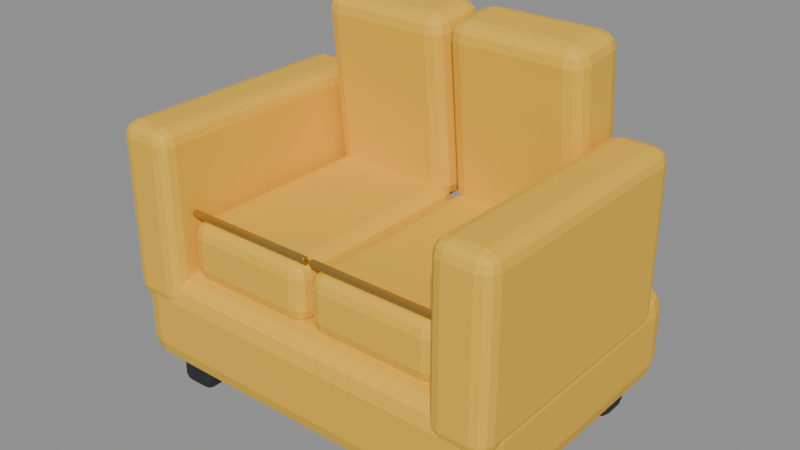 # Source: best.blend  (saved by Blender 5.2.45; exported with 4.5.12 LTS)
import bpy
from mathutils import Matrix  # noqa: F401  (used for matrix-valued properties, if any)

bpy.ops.wm.read_factory_settings(use_empty=True)
scene = bpy.context.scene
scene.name = 'Scene'

# ---- materials (node trees are filled in below, after node groups)
mat_yellow = bpy.data.materials.new('yellow')
mat_yellow.diffuse_color = (0.8632, 0.5029, 0.0356, 1.0)
mat_dark = bpy.data.materials.new('dark')
mat_dark.diffuse_color = (0.01444, 0.02122, 0.02217, 1.0)
mat_gold = bpy.data.materials.new('gold')
mat_gold.diffuse_color = (0.521, 0.3095, 0.07036, 1.0)

# ---- material node trees
mat_yellow.use_nodes = True; mat_yellow.node_tree.nodes.clear()
_N = mat_yellow.node_tree.nodes; _L = mat_yellow.node_tree.links
n0 = _N.new('ShaderNodeBsdfPrincipled'); n0.name = 'Principled BSDF'; n0.location = (-200, 100)
n0.inputs[0].default_value = (0.8632, 0.5029, 0.0356, 1.0)
n0.inputs[2].default_value = 0.65
n0.inputs[10].default_value = 0.005
n1 = _N.new('ShaderNodeOutputMaterial'); n1.name = 'Material Output'; n1.location = (200, 100)
_L.new(n0.outputs[0], n1.inputs[0])
n1.is_active_output = True
mat_dark.use_nodes = True; mat_dark.node_tree.nodes.clear()
_N = mat_dark.node_tree.nodes; _L = mat_dark.node_tree.links
n0 = _N.new('ShaderNodeBsdfPrincipled'); n0.name = 'Principled BSDF'; n0.location = (-200, 100)
n0.inputs[0].default_value = (0.01444, 0.02122, 0.02217, 1.0)
n0.inputs[2].default_value = 0.65
n0.inputs[10].default_value = 0.005
n1 = _N.new('ShaderNodeOutputMaterial'); n1.name = 'Material Output'; n1.location = (200, 100)
_L.new(n0.outputs[0], n1.inputs[0])
n1.is_active_output = True
mat_gold.use_nodes = True; mat_gold.node_tree.nodes.clear()
_N = mat_gold.node_tree.nodes; _L = mat_gold.node_tree.links
n0 = _N.new('ShaderNodeBsdfPrincipled'); n0.name = 'Principled BSDF'; n0.location = (-200, 100)
n0.inputs[0].default_value = (0.521, 0.3095, 0.07036, 1.0)
n0.inputs[1].default_value = 0.72
n0.inputs[2].default_value = 0.28
n0.inputs[10].default_value = 0.005
n1 = _N.new('ShaderNodeOutputMaterial'); n1.name = 'Material Output'; n1.location = (200, 100)
_L.new(n0.outputs[0], n1.inputs[0])
n1.is_active_output = True

# ---- meshes
me_cube = bpy.data.meshes.new('Cube')
me_cube.from_pydata([(-0.625, -0.45, -0.16), (-0.625, -0.45, 0.16), (-0.625, 0.45, -0.16), (-0.625, 0.45, 0.16), (0.625, -0.45, -0.16), (0.625, -0.45, 0.16), (0.625, 0.45, -0.16), (0.625, 0.45, 0.16)], [], [(0, 1, 3, 2), (2, 3, 7, 6), (6, 7, 5, 4), (4, 5, 1, 0), (2, 6, 4, 0), (7, 3, 1, 5)])
_uv = me_cube.uv_layers.new(name='UVMap')
_uv.uv.foreach_set('vector', [0.375, 0.0, 0.625, 0.0, 0.625, 0.25, 0.375, 0.25, 0.375, 0.25, 0.625, 0.25, 0.625, 0.5, 0.375, 0.5, 0.375, 0.5, 0.625, 0.5, 0.625, 0.75, 0.375, 0.75, 0.375, 0.75, 0.625, 0.75, 0.625, 1.0, 0.375, 1.0, 0.125, 0.5, 0.375, 0.5, 0.375, 0.75, 0.125, 0.75, 0.625, 0.5, 0.875, 0.5, 0.875, 0.75, 0.625, 0.75])
me_cube.materials.append(mat_yellow)
me_cube.update()
me_cube_001 = bpy.data.meshes.new('Cube.001')
me_cube_001.from_pydata([(-0.06, -0.06, -0.075), (-0.06, -0.06, 0.075), (-0.06, 0.06, -0.075), (-0.06, 0.06, 0.075), (0.06, -0.06, -0.075), (0.06, -0.06, 0.075), (0.06, 0.06, -0.075), (0.06, 0.06, 0.075)], [], [(0, 1, 3, 2), (2, 3, 7, 6), (6, 7, 5, 4), (4, 5, 1, 0), (2, 6, 4, 0), (7, 3, 1, 5)])
_uv = me_cube_001.uv_layers.new(name='UVMap')
_uv.uv.foreach_set('vector', [0.375, 0.0, 0.625, 0.0, 0.625, 0.25, 0.375, 0.25, 0.375, 0.25, 0.625, 0.25, 0.625, 0.5, 0.375, 0.5, 0.375, 0.5, 0.625, 0.5, 0.625, 0.75, 0.375, 0.75, 0.375, 0.75, 0.625, 0.75, 0.625, 1.0, 0.375, 1.0, 0.125, 0.5, 0.375, 0.5, 0.375, 0.75, 0.125, 0.75, 0.625, 0.5, 0.875, 0.5, 0.875, 0.75, 0.625, 0.75])
me_cube_001.materials.append(mat_dark)
me_cube_001.update()
me_cube_002 = bpy.data.meshes.new('Cube.002')
me_cube_002.from_pydata([(-0.06, -0.06, -0.075), (-0.06, -0.06, 0.075), (-0.06, 0.06, -0.075), (-0.06, 0.06, 0.075), (0.06, -0.06, -0.075), (0.06, -0.06, 0.075), (0.06, 0.06, -0.075), (0.06, 0.06, 0.075)], [], [(0, 1, 3, 2), (2, 3, 7, 6), (6, 7, 5, 4), (4, 5, 1, 0), (2, 6, 4, 0), (7, 3, 1, 5)])
_uv = me_cube_002.uv_layers.new(name='UVMap')
_uv.uv.foreach_set('vector', [0.375, 0.0, 0.625, 0.0, 0.625, 0.25, 0.375, 0.25, 0.375, 0.25, 0.625, 0.25, 0.625, 0.5, 0.375, 0.5, 0.375, 0.5, 0.625, 0.5, 0.625, 0.75, 0.375, 0.75, 0.375, 0.75, 0.625, 0.75, 0.625, 1.0, 0.375, 1.0, 0.125, 0.5, 0.375, 0.5, 0.375, 0.75, 0.125, 0.75, 0.625, 0.5, 0.875, 0.5, 0.875, 0.75, 0.625, 0.75])
me_cube_002.materials.append(mat_dark)
me_cube_002.update()
me_cube_003 = bpy.data.meshes.new('Cube.003')
me_cube_003.from_pydata([(-0.06, -0.06, -0.075), (-0.06, -0.06, 0.075), (-0.06, 0.06, -0.075), (-0.06, 0.06, 0.075), (0.06, -0.06, -0.075), (0.06, -0.06, 0.075), (0.06, 0.06, -0.075), (0.06, 0.06, 0.075)], [], [(0, 1, 3, 2), (2, 3, 7, 6), (6, 7, 5, 4), (4, 5, 1, 0), (2, 6, 4, 0), (7, 3, 1, 5)])
_uv = me_cube_003.uv_layers.new(name='UVMap')
_uv.uv.foreach_set('vector', [0.375, 0.0, 0.625, 0.0, 0.625, 0.25, 0.375, 0.25, 0.375, 0.25, 0.625, 0.25, 0.625, 0.5, 0.375, 0.5, 0.375, 0.5, 0.625, 0.5, 0.625, 0.75, 0.375, 0.75, 0.375, 0.75, 0.625, 0.75, 0.625, 1.0, 0.375, 1.0, 0.125, 0.5, 0.375, 0.5, 0.375, 0.75, 0.125, 0.75, 0.625, 0.5, 0.875, 0.5, 0.875, 0.75, 0.625, 0.75])
me_cube_003.materials.append(mat_dark)
me_cube_003.update()
me_cube_004 = bpy.data.meshes.new('Cube.004')
me_cube_004.from_pydata([(-0.06, -0.06, -0.075), (-0.06, -0.06, 0.075), (-0.06, 0.06, -0.075), (-0.06, 0.06, 0.075), (0.06, -0.06, -0.075), (0.06, -0.06, 0.075), (0.06, 0.06, -0.075), (0.06, 0.06, 0.075)], [], [(0, 1, 3, 2), (2, 3, 7, 6), (6, 7, 5, 4), (4, 5, 1, 0), (2, 6, 4, 0), (7, 3, 1, 5)])
_uv = me_cube_004.uv_layers.new(name='UVMap')
_uv.uv.foreach_set('vector', [0.375, 0.0, 0.625, 0.0, 0.625, 0.25, 0.375, 0.25, 0.375, 0.25, 0.625, 0.25, 0.625, 0.5, 0.375, 0.5, 0.375, 0.5, 0.625, 0.5, 0.625, 0.75, 0.375, 0.75, 0.375, 0.75, 0.625, 0.75, 0.625, 1.0, 0.375, 1.0, 0.125, 0.5, 0.375, 0.5, 0.375, 0.75, 0.125, 0.75, 0.625, 0.5, 0.875, 0.5, 0.875, 0.75, 0.625, 0.75])
me_cube_004.materials.append(mat_dark)
me_cube_004.update()
me_cube_005 = bpy.data.meshes.new('Cube.005')
me_cube_005.from_pydata([(-0.215, -0.335, -0.095), (-0.215, -0.335, 0.095), (-0.215, 0.335, -0.095), (-0.215, 0.335, 0.095), (0.215, -0.335, -0.095), (0.215, -0.335, 0.095), (0.215, 0.335, -0.095), (0.215, 0.335, 0.095)], [], [(0, 1, 3, 2), (2, 3, 7, 6), (6, 7, 5, 4), (4, 5, 1, 0), (2, 6, 4, 0), (7, 3, 1, 5)])
_uv = me_cube_005.uv_layers.new(name='UVMap')
_uv.uv.foreach_set('vector', [0.375, 0.0, 0.625, 0.0, 0.625, 0.25, 0.375, 0.25, 0.375, 0.25, 0.625, 0.25, 0.625, 0.5, 0.375, 0.5, 0.375, 0.5, 0.625, 0.5, 0.625, 0.75, 0.375, 0.75, 0.375, 0.75, 0.625, 0.75, 0.625, 1.0, 0.375, 1.0, 0.125, 0.5, 0.375, 0.5, 0.375, 0.75, 0.125, 0.75, 0.625, 0.5, 0.875, 0.5, 0.875, 0.75, 0.625, 0.75])
me_cube_005.materials.append(mat_yellow)
me_cube_005.update()
me_cube_006 = bpy.data.meshes.new('Cube.006')
me_cube_006.from_pydata([(-0.215, -0.105, -0.29), (-0.215, -0.105, 0.29), (-0.215, 0.105, -0.29), (-0.215, 0.105, 0.29), (0.215, -0.105, -0.29), (0.215, -0.105, 0.29), (0.215, 0.105, -0.29), (0.215, 0.105, 0.29)], [], [(0, 1, 3, 2), (2, 3, 7, 6), (6, 7, 5, 4), (4, 5, 1, 0), (2, 6, 4, 0), (7, 3, 1, 5)])
_uv = me_cube_006.uv_layers.new(name='UVMap')
_uv.uv.foreach_set('vector', [0.375, 0.0, 0.625, 0.0, 0.625, 0.25, 0.375, 0.25, 0.375, 0.25, 0.625, 0.25, 0.625, 0.5, 0.375, 0.5, 0.375, 0.5, 0.625, 0.5, 0.625, 0.75, 0.375, 0.75, 0.375, 0.75, 0.625, 0.75, 0.625, 1.0, 0.375, 1.0, 0.125, 0.5, 0.375, 0.5, 0.375, 0.75, 0.125, 0.75, 0.625, 0.5, 0.875, 0.5, 0.875, 0.75, 0.625, 0.75])
me_cube_006.materials.append(mat_yellow)
me_cube_006.update()
me_cube_007 = bpy.data.meshes.new('Cube.007')
me_cube_007.from_pydata([(-0.215, -0.009, -0.008), (-0.215, -0.009, 0.008), (-0.215, 0.009, -0.008), (-0.215, 0.009, 0.008), (0.215, -0.009, -0.008), (0.215, -0.009, 0.008), (0.215, 0.009, -0.008), (0.215, 0.009, 0.008)], [], [(0, 1, 3, 2), (2, 3, 7, 6), (6, 7, 5, 4), (4, 5, 1, 0), (2, 6, 4, 0), (7, 3, 1, 5)])
_uv = me_cube_007.uv_layers.new(name='UVMap')
_uv.uv.foreach_set('vector', [0.375, 0.0, 0.625, 0.0, 0.625, 0.25, 0.375, 0.25, 0.375, 0.25, 0.625, 0.25, 0.625, 0.5, 0.375, 0.5, 0.375, 0.5, 0.625, 0.5, 0.625, 0.75, 0.375, 0.75, 0.375, 0.75, 0.625, 0.75, 0.625, 1.0, 0.375, 1.0, 0.125, 0.5, 0.375, 0.5, 0.375, 0.75, 0.125, 0.75, 0.625, 0.5, 0.875, 0.5, 0.875, 0.75, 0.625, 0.75])
me_cube_007.materials.append(mat_gold)
me_cube_007.update()
me_cube_008 = bpy.data.meshes.new('Cube.008')
me_cube_008.from_pydata([(-0.215, -0.335, -0.095), (-0.215, -0.335, 0.095), (-0.215, 0.335, -0.095), (-0.215, 0.335, 0.095), (0.215, -0.335, -0.095), (0.215, -0.335, 0.095), (0.215, 0.335, -0.095), (0.215, 0.335, 0.095)], [], [(0, 1, 3, 2), (2, 3, 7, 6), (6, 7, 5, 4), (4, 5, 1, 0), (2, 6, 4, 0), (7, 3, 1, 5)])
_uv = me_cube_008.uv_layers.new(name='UVMap')
_uv.uv.foreach_set('vector', [0.375, 0.0, 0.625, 0.0, 0.625, 0.25, 0.375, 0.25, 0.375, 0.25, 0.625, 0.25, 0.625, 0.5, 0.375, 0.5, 0.375, 0.5, 0.625, 0.5, 0.625, 0.75, 0.375, 0.75, 0.375, 0.75, 0.625, 0.75, 0.625, 1.0, 0.375, 1.0, 0.125, 0.5, 0.375, 0.5, 0.375, 0.75, 0.125, 0.75, 0.625, 0.5, 0.875, 0.5, 0.875, 0.75, 0.625, 0.75])
me_cube_008.materials.append(mat_yellow)
me_cube_008.update()
me_cube_009 = bpy.data.meshes.new('Cube.009')
me_cube_009.from_pydata([(-0.215, -0.105, -0.29), (-0.215, -0.105, 0.29), (-0.215, 0.105, -0.29), (-0.215, 0.105, 0.29), (0.215, -0.105, -0.29), (0.215, -0.105, 0.29), (0.215, 0.105, -0.29), (0.215, 0.105, 0.29)], [], [(0, 1, 3, 2), (2, 3, 7, 6), (6, 7, 5, 4), (4, 5, 1, 0), (2, 6, 4, 0), (7, 3, 1, 5)])
_uv = me_cube_009.uv_layers.new(name='UVMap')
_uv.uv.foreach_set('vector', [0.375, 0.0, 0.625, 0.0, 0.625, 0.25, 0.375, 0.25, 0.375, 0.25, 0.625, 0.25, 0.625, 0.5, 0.375, 0.5, 0.375, 0.5, 0.625, 0.5, 0.625, 0.75, 0.375, 0.75, 0.375, 0.75, 0.625, 0.75, 0.625, 1.0, 0.375, 1.0, 0.125, 0.5, 0.375, 0.5, 0.375, 0.75, 0.125, 0.75, 0.625, 0.5, 0.875, 0.5, 0.875, 0.75, 0.625, 0.75])
me_cube_009.materials.append(mat_yellow)
me_cube_009.update()
me_cube_010 = bpy.data.meshes.new('Cube.010')
me_cube_010.from_pydata([(-0.215, -0.009, -0.008), (-0.215, -0.009, 0.008), (-0.215, 0.009, -0.008), (-0.215, 0.009, 0.008), (0.215, -0.009, -0.008), (0.215, -0.009, 0.008), (0.215, 0.009, -0.008), (0.215, 0.009, 0.008)], [], [(0, 1, 3, 2), (2, 3, 7, 6), (6, 7, 5, 4), (4, 5, 1, 0), (2, 6, 4, 0), (7, 3, 1, 5)])
_uv = me_cube_010.uv_layers.new(name='UVMap')
_uv.uv.foreach_set('vector', [0.375, 0.0, 0.625, 0.0, 0.625, 0.25, 0.375, 0.25, 0.375, 0.25, 0.625, 0.25, 0.625, 0.5, 0.375, 0.5, 0.375, 0.5, 0.625, 0.5, 0.625, 0.75, 0.375, 0.75, 0.375, 0.75, 0.625, 0.75, 0.625, 1.0, 0.375, 1.0, 0.125, 0.5, 0.375, 0.5, 0.375, 0.75, 0.125, 0.75, 0.625, 0.5, 0.875, 0.5, 0.875, 0.75, 0.625, 0.75])
me_cube_010.materials.append(mat_gold)
me_cube_010.update()
me_cube_011 = bpy.data.meshes.new('Cube.011')
me_cube_011.from_pydata([(-0.09, -0.405, -0.275), (-0.09, -0.405, 0.275), (-0.09, 0.405, -0.275), (-0.09, 0.405, 0.275), (0.09, -0.405, -0.275), (0.09, -0.405, 0.275), (0.09, 0.405, -0.275), (0.09, 0.405, 0.275)], [], [(0, 1, 3, 2), (2, 3, 7, 6), (6, 7, 5, 4), (4, 5, 1, 0), (2, 6, 4, 0), (7, 3, 1, 5)])
_uv = me_cube_011.uv_layers.new(name='UVMap')
_uv.uv.foreach_set('vector', [0.375, 0.0, 0.625, 0.0, 0.625, 0.25, 0.375, 0.25, 0.375, 0.25, 0.625, 0.25, 0.625, 0.5, 0.375, 0.5, 0.375, 0.5, 0.625, 0.5, 0.625, 0.75, 0.375, 0.75, 0.375, 0.75, 0.625, 0.75, 0.625, 1.0, 0.375, 1.0, 0.125, 0.5, 0.375, 0.5, 0.375, 0.75, 0.125, 0.75, 0.625, 0.5, 0.875, 0.5, 0.875, 0.75, 0.625, 0.75])
me_cube_011.materials.append(mat_yellow)
me_cube_011.update()
me_cube_012 = bpy.data.meshes.new('Cube.012')
me_cube_012.from_pydata([(-0.09, -0.405, -0.275), (-0.09, -0.405, 0.275), (-0.09, 0.405, -0.275), (-0.09, 0.405, 0.275), (0.09, -0.405, -0.275), (0.09, -0.405, 0.275), (0.09, 0.405, -0.275), (0.09, 0.405, 0.275)], [], [(0, 1, 3, 2), (2, 3, 7, 6), (6, 7, 5, 4), (4, 5, 1, 0), (2, 6, 4, 0), (7, 3, 1, 5)])
_uv = me_cube_012.uv_layers.new(name='UVMap')
_uv.uv.foreach_set('vector', [0.375, 0.0, 0.625, 0.0, 0.625, 0.25, 0.375, 0.25, 0.375, 0.25, 0.625, 0.25, 0.625, 0.5, 0.375, 0.5, 0.375, 0.5, 0.625, 0.5, 0.625, 0.75, 0.375, 0.75, 0.375, 0.75, 0.625, 0.75, 0.625, 1.0, 0.375, 1.0, 0.125, 0.5, 0.375, 0.5, 0.375, 0.75, 0.125, 0.75, 0.625, 0.5, 0.875, 0.5, 0.875, 0.75, 0.625, 0.75])
me_cube_012.materials.append(mat_yellow)
me_cube_012.update()

# ---- objects
ob_inventory_35 = bpy.data.objects.new('inventory_35', None)
ob_upholstered_base = bpy.data.objects.new('Upholstered base', me_cube)
ob_sofa_foot = bpy.data.objects.new('Sofa foot', me_cube_001)
ob_sofa_foot_001 = bpy.data.objects.new('Sofa foot.001', me_cube_002)
ob_sofa_foot_002 = bpy.data.objects.new('Sofa foot.002', me_cube_003)
ob_sofa_foot_003 = bpy.data.objects.new('Sofa foot.003', me_cube_004)
ob_seat_cushion = bpy.data.objects.new('Seat cushion', me_cube_005)
ob_back_cushion = bpy.data.objects.new('Back cushion', me_cube_006)
ob_upholstery_piping = bpy.data.objects.new('Upholstery piping', me_cube_007)
ob_seat_cushion_001 = bpy.data.objects.new('Seat cushion.001', me_cube_008)
ob_back_cushion_001 = bpy.data.objects.new('Back cushion.001', me_cube_009)
ob_upholstery_piping_001 = bpy.data.objects.new('Upholstery piping.001', me_cube_010)
ob_armrest = bpy.data.objects.new('Armrest', me_cube_011)
ob_armrest_001 = bpy.data.objects.new('Armrest.001', me_cube_012)

# ---- transforms, parenting, visibility, modifiers, constraints
ob_inventory_35.location = (0.0, 0.0, 0.0)
ob_inventory_35.scale = (0.8, 0.8, 0.8)
ob_upholstered_base.parent = ob_inventory_35
ob_upholstered_base.location = (0.625, -0.45, 0.26)
_m = ob_upholstered_base.modifiers.new('Soft manufactured edges', 'BEVEL')
_m.width = 0.08
_m.width_pct = 0.08
_m.segments = 3
ob_sofa_foot.parent = ob_inventory_35
ob_sofa_foot.location = (0.13, -0.13, 0.075)
_m = ob_sofa_foot.modifiers.new('Soft manufactured edges', 'BEVEL')
_m.width = 0.03
_m.width_pct = 0.03
_m.segments = 3
ob_sofa_foot_001.parent = ob_inventory_35
ob_sofa_foot_001.location = (0.13, -0.77, 0.075)
_m = ob_sofa_foot_001.modifiers.new('Soft manufactured edges', 'BEVEL')
_m.width = 0.03
_m.width_pct = 0.03
_m.segments = 3
ob_sofa_foot_002.parent = ob_inventory_35
ob_sofa_foot_002.location = (1.12, -0.13, 0.075)
_m = ob_sofa_foot_002.modifiers.new('Soft manufactured edges', 'BEVEL')
_m.width = 0.03
_m.width_pct = 0.03
_m.segments = 3
ob_sofa_foot_003.parent = ob_inventory_35
ob_sofa_foot_003.location = (1.12, -0.77, 0.075)
_m = ob_sofa_foot_003.modifiers.new('Soft manufactured edges', 'BEVEL')
_m.width = 0.03
_m.width_pct = 0.03
_m.segments = 3
ob_seat_cushion.parent = ob_inventory_35
ob_seat_cushion.location = (0.4025, -0.51, 0.5)
_m = ob_seat_cushion.modifiers.new('Soft manufactured edges', 'BEVEL')
_m.width = 0.0475
_m.width_pct = 0.0475
_m.segments = 3
ob_back_cushion.parent = ob_inventory_35
ob_back_cushion.location = (0.4025, -0.15, 0.84)
ob_back_cushion.rotation_euler = (0.1, 0.0, 0.0)
_m = ob_back_cushion.modifiers.new('Soft manufactured edges', 'BEVEL')
_m.width = 0.0525
_m.width_pct = 0.0525
_m.segments = 3
ob_upholstery_piping.parent = ob_inventory_35
ob_upholstery_piping.location = (0.4025, -0.82, 0.61)
_m = ob_upholstery_piping.modifiers.new('Soft manufactured edges', 'BEVEL')
_m.width = 0.004
_m.width_pct = 0.004
_m.segments = 3
ob_seat_cushion_001.parent = ob_inventory_35
ob_seat_cushion_001.location = (0.8475, -0.51, 0.5)
_m = ob_seat_cushion_001.modifiers.new('Soft manufactured edges', 'BEVEL')
_m.width = 0.0475
_m.width_pct = 0.0475
_m.segments = 3
ob_back_cushion_001.parent = ob_inventory_35
ob_back_cushion_001.location = (0.8475, -0.15, 0.84)
ob_back_cushion_001.rotation_euler = (0.1, 0.0, 0.0)
_m = ob_back_cushion_001.modifiers.new('Soft manufactured edges', 'BEVEL')
_m.width = 0.0525
_m.width_pct = 0.0525
_m.segments = 3
ob_upholstery_piping_001.parent = ob_inventory_35
ob_upholstery_piping_001.location = (0.8475, -0.82, 0.61)
_m = ob_upholstery_piping_001.modifiers.new('Soft manufactured edges', 'BEVEL')
_m.width = 0.004
_m.width_pct = 0.004
_m.segments = 3
ob_armrest.parent = ob_inventory_35
ob_armrest.location = (0.09, -0.5, 0.59)
_m = ob_armrest.modifiers.new('Soft manufactured edges', 'BEVEL')
_m.width = 0.045
_m.width_pct = 0.045
_m.segments = 3
ob_armrest_001.parent = ob_inventory_35
ob_armrest_001.location = (1.16, -0.5, 0.59)
_m = ob_armrest_001.modifiers.new('Soft manufactured edges', 'BEVEL')
_m.width = 0.045
_m.width_pct = 0.045
_m.segments = 3

# ---- collection membership
scene.collection.objects.link(ob_inventory_35)
scene.collection.objects.link(ob_upholstered_base)
scene.collection.objects.link(ob_sofa_foot)
scene.collection.objects.link(ob_sofa_foot_001)
scene.collection.objects.link(ob_sofa_foot_002)
scene.collection.objects.link(ob_sofa_foot_003)
scene.collection.objects.link(ob_seat_cushion)
scene.collection.objects.link(ob_back_cushion)
scene.collection.objects.link(ob_upholstery_piping)
scene.collection.objects.link(ob_seat_cushion_001)
scene.collection.objects.link(ob_back_cushion_001)
scene.collection.objects.link(ob_upholstery_piping_001)
scene.collection.objects.link(ob_armrest)
scene.collection.objects.link(ob_armrest_001)

# ---- scene / render settings (as saved in the file)
scene.frame_start = 1; scene.frame_end = 250; scene.frame_set(1)
scene.render.engine = 'BLENDER_EEVEE_NEXT'
scene.render.bake_bias = 0.0
scene.render.bake_samples = 0
scene.render.compositor_device = 'GPU'
scene.eevee.use_volume_custom_range = False
scene.eevee.fast_gi_thickness_near = 0.1
scene.eevee.fast_gi_thickness_far = 0.0
scene.eevee.ray_tracing_options.screen_trace_thickness = 0.1
bpy.context.view_layer.update()

# ---- added for rendering (the .blend has no active camera and no usable light): camera, sun + grey world if the file has none
cam_auto = bpy.data.cameras.new('AutoCamera')
cam_auto.lens = 50.0
cam_auto.sensor_width = 36.0
cam_auto.clip_end = 1000.0
ob_auto_camera = bpy.data.objects.new('AutoCamera', cam_auto)
scene.collection.objects.link(ob_auto_camera)
ob_auto_camera.location = (1.9197, -2.06564, 1.59138)
ob_auto_camera.rotation_euler = (1.09748, -7.21219e-08, 0.694738)
scene.camera = ob_auto_camera
light_auto_sun = bpy.data.lights.new('AutoSun', 'SUN')
light_auto_sun.energy = 3.0
light_auto_sun.angle = 0.0523599
ob_auto_sun = bpy.data.objects.new('AutoSun', light_auto_sun)
scene.collection.objects.link(ob_auto_sun)
ob_auto_sun.rotation_euler = (0.872665, 0.174533, 0.523599)
if scene.world is None:
    world_auto = bpy.data.worlds.new('AutoWorld')
    world_auto.color = (0.3, 0.3, 0.3)
    scene.world = world_auto
bpy.context.view_layer.update()
